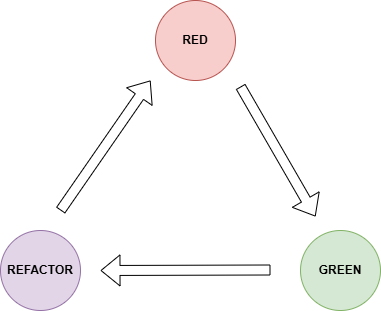

The diagram above was exported from draw.io. Its source (the exported page's mxGraphModel, read from the mxfile embedded in the PNG):
<mxGraphModel dx="2074" dy="772" grid="1" gridSize="10" guides="1" tooltips="1" connect="1" arrows="1" fold="1" page="1" pageScale="1" pageWidth="850" pageHeight="1100" math="0" shadow="0">
  <root>
    <mxCell id="0" />
    <mxCell id="1" parent="0" />
    <mxCell id="ZlTfGgqmf5VbEqiq9wiH-1" value="&lt;b&gt;RED&lt;/b&gt;" style="ellipse;whiteSpace=wrap;html=1;aspect=fixed;fillColor=#f8cecc;strokeColor=#b85450;" vertex="1" parent="1">
      <mxGeometry x="385" y="360" width="80" height="80" as="geometry" />
    </mxCell>
    <mxCell id="ZlTfGgqmf5VbEqiq9wiH-2" value="&lt;b&gt;REFACTOR&lt;/b&gt;" style="ellipse;whiteSpace=wrap;html=1;aspect=fixed;fillColor=#e1d5e7;strokeColor=#9673a6;" vertex="1" parent="1">
      <mxGeometry x="230" y="590" width="80" height="80" as="geometry" />
    </mxCell>
    <mxCell id="ZlTfGgqmf5VbEqiq9wiH-3" value="&lt;b&gt;GREEN&lt;/b&gt;" style="ellipse;whiteSpace=wrap;html=1;aspect=fixed;fillColor=#d5e8d4;strokeColor=#82b366;" vertex="1" parent="1">
      <mxGeometry x="530" y="590" width="80" height="80" as="geometry" />
    </mxCell>
    <mxCell id="ZlTfGgqmf5VbEqiq9wiH-5" value="" style="shape=flexArrow;endArrow=classic;html=1;rounded=0;" edge="1" parent="1">
      <mxGeometry width="50" height="50" relative="1" as="geometry">
        <mxPoint x="290" y="570" as="sourcePoint" />
        <mxPoint x="380" y="440" as="targetPoint" />
      </mxGeometry>
    </mxCell>
    <mxCell id="ZlTfGgqmf5VbEqiq9wiH-9" value="" style="shape=flexArrow;endArrow=classic;html=1;rounded=0;" edge="1" parent="1">
      <mxGeometry width="50" height="50" relative="1" as="geometry">
        <mxPoint x="500" y="629.5" as="sourcePoint" />
        <mxPoint x="330" y="630" as="targetPoint" />
      </mxGeometry>
    </mxCell>
    <mxCell id="ZlTfGgqmf5VbEqiq9wiH-10" value="" style="shape=flexArrow;endArrow=classic;html=1;rounded=0;" edge="1" parent="1">
      <mxGeometry width="50" height="50" relative="1" as="geometry">
        <mxPoint x="470" y="446" as="sourcePoint" />
        <mxPoint x="545" y="576" as="targetPoint" />
      </mxGeometry>
    </mxCell>
  </root>
</mxGraphModel>